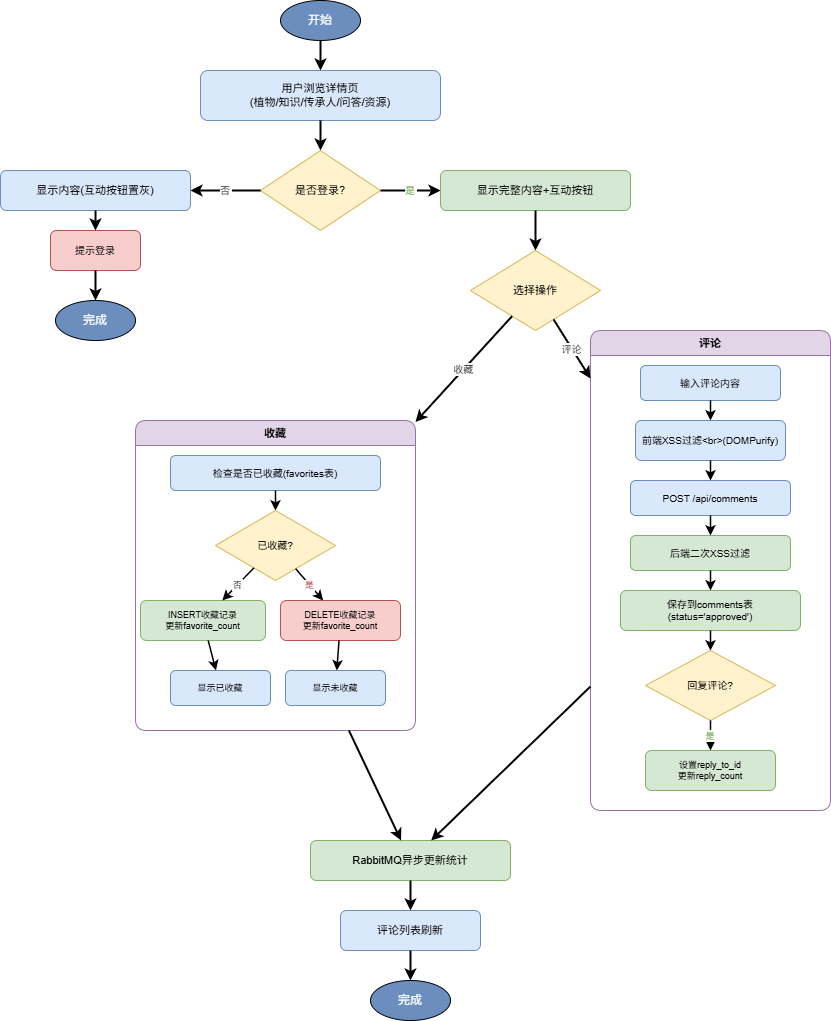

The diagram above was exported from draw.io. Its source (the exported page's mxGraphModel, read from the mxfile embedded in the PNG):
<mxGraphModel dx="1240" dy="930" grid="1" gridSize="10" guides="1" tooltips="1" connect="1" arrows="1" fold="1" page="1" pageScale="1" pageWidth="1200" pageHeight="1100" math="0" shadow="0">
  <root>
    <mxCell id="0" />
    <mxCell id="1" parent="0" />
    <mxCell id="start" parent="1" style="ellipse;whiteSpace=wrap;html=1;fillColor=#6c8ebf;fontColor=#fff;fontSize=12;" value="开始" vertex="1">
      <mxGeometry height="40" width="80" x="560" y="30" as="geometry" />
    </mxCell>
    <mxCell id="f1" parent="1" style="rounded=1;whiteSpace=wrap;html=1;fillColor=#dae8fc;strokeColor=#6c8ebf;fontSize=11;" value="用户浏览详情页&lt;br&gt;(植物/知识/传承人/问答/资源)" vertex="1">
      <mxGeometry height="50" width="240" x="480" y="100" as="geometry" />
    </mxCell>
    <mxCell id="d1" parent="1" style="rhombus;whiteSpace=wrap;html=1;fillColor=#fff2cc;strokeColor=#d6b656;fontSize=11;" value="是否登录?" vertex="1">
      <mxGeometry height="80" width="120" x="540" y="180" as="geometry" />
    </mxCell>
    <mxCell id="f2" parent="1" style="rounded=1;whiteSpace=wrap;html=1;fillColor=#dae8fc;strokeColor=#6c8ebf;fontSize=11;" value="显示内容(互动按钮置灰)" vertex="1">
      <mxGeometry height="40" width="190" x="280" y="200" as="geometry" />
    </mxCell>
    <mxCell id="f3" parent="1" style="rounded=1;whiteSpace=wrap;html=1;fillColor=#f8cecc;strokeColor=#b85450;fontSize=10;" value="提示登录" vertex="1">
      <mxGeometry height="40" width="90" x="330" y="260" as="geometry" />
    </mxCell>
    <mxCell id="end1" parent="1" style="ellipse;whiteSpace=wrap;html=1;fillColor=#6c8ebf;fontColor=#fff;fontSize=12;" value="完成" vertex="1">
      <mxGeometry height="40" width="80" x="335" y="330" as="geometry" />
    </mxCell>
    <mxCell id="f4" parent="1" style="rounded=1;whiteSpace=wrap;html=1;fillColor=#d5e8d4;strokeColor=#82b366;fontSize=11;" value="显示完整内容+互动按钮" vertex="1">
      <mxGeometry height="40" width="190" x="720" y="200" as="geometry" />
    </mxCell>
    <mxCell id="d2" parent="1" style="rhombus;whiteSpace=wrap;html=1;fillColor=#fff2cc;strokeColor=#d6b656;fontSize=11;" value="选择操作" vertex="1">
      <mxGeometry height="80" width="130" x="750" y="280" as="geometry" />
    </mxCell>
    <mxCell id="fav_box" parent="1" style="swimlane;startSize=25;fillColor=#e1d5e7;strokeColor=#9673a6;fontSize=11;rounded=1;fontStyle=1;" value="收藏" vertex="1">
      <mxGeometry height="310" width="280" x="415" y="450" as="geometry" />
    </mxCell>
    <mxCell id="fav1" parent="fav_box" style="rounded=1;fillColor=#dae8fc;strokeColor=#6c8ebf;fontSize=10;" value="检查是否已收藏(favorites表)" vertex="1">
      <mxGeometry height="35" width="210" x="35" y="35" as="geometry" />
    </mxCell>
    <mxCell id="fav_d1" parent="fav_box" style="rhombus;fillColor=#fff2cc;strokeColor=#d6b656;fontSize=10;" value="已收藏?" vertex="1">
      <mxGeometry height="70" width="120" x="80" y="90" as="geometry" />
    </mxCell>
    <mxCell id="fav2" parent="fav_box" style="rounded=1;fillColor=#d5e8d4;strokeColor=#82b366;fontSize=9;" value="INSERT收藏记录&#10;更新favorite_count" vertex="1">
      <mxGeometry height="40" width="125" x="5" y="180" as="geometry" />
    </mxCell>
    <mxCell id="fav3" parent="fav_box" style="rounded=1;fillColor=#f8cecc;strokeColor=#b85450;fontSize=9;" value="DELETE收藏记录&#10;更新favorite_count" vertex="1">
      <mxGeometry height="40" width="120" x="145" y="180" as="geometry" />
    </mxCell>
    <mxCell id="fav4" parent="fav_box" style="rounded=1;fillColor=#dae8fc;strokeColor=#6c8ebf;fontSize=9;" value="显示已收藏" vertex="1">
      <mxGeometry height="35" width="100" x="35" y="250" as="geometry" />
    </mxCell>
    <mxCell id="fav5" parent="fav_box" style="rounded=1;fillColor=#dae8fc;strokeColor=#6c8ebf;fontSize=9;" value="显示未收藏" vertex="1">
      <mxGeometry height="35" width="100" x="150" y="250" as="geometry" />
    </mxCell>
    <mxCell id="fav_e1" edge="1" parent="fav_box" source="fav1" style="strokeWidth=1.5;" target="fav_d1">
      <mxGeometry relative="1" as="geometry" />
    </mxCell>
    <mxCell id="fav_e2" edge="1" parent="fav_box" source="fav_d1" style="strokeWidth=1.5;fontSize=9;fontColor=#333;" target="fav2" value="否">
      <mxGeometry relative="1" as="geometry" />
    </mxCell>
    <mxCell id="fav_e3" edge="1" parent="fav_box" source="fav_d1" style="strokeWidth=1.5;fontSize=9;fontColor=#b85450;" target="fav3" value="是">
      <mxGeometry relative="1" as="geometry" />
    </mxCell>
    <mxCell id="fav_e4" edge="1" parent="fav_box" source="fav2" style="strokeWidth=1.5;" target="fav4">
      <mxGeometry relative="1" as="geometry" />
    </mxCell>
    <mxCell id="fav_e5" edge="1" parent="fav_box" source="fav3" style="strokeWidth=1.5;" target="fav5">
      <mxGeometry relative="1" as="geometry" />
    </mxCell>
    <mxCell id="cmt_box" parent="1" style="swimlane;startSize=25;fillColor=#e1d5e7;strokeColor=#9673a6;fontSize=11;rounded=1;fontStyle=1;" value="评论" vertex="1">
      <mxGeometry height="480" width="240" x="870" y="360" as="geometry" />
    </mxCell>
    <mxCell id="cmt1" parent="cmt_box" style="rounded=1;fillColor=#dae8fc;strokeColor=#6c8ebf;fontSize=10;" value="输入评论内容" vertex="1">
      <mxGeometry height="35" width="140" x="50" y="35" as="geometry" />
    </mxCell>
    <mxCell id="cmt2" parent="cmt_box" style="rounded=1;fillColor=#dae8fc;strokeColor=#6c8ebf;fontSize=10;" value="前端XSS过滤&lt;br&gt;(DOMPurify)" vertex="1">
      <mxGeometry height="40" width="150" x="45" y="90" as="geometry" />
    </mxCell>
    <mxCell id="cmt3" parent="cmt_box" style="rounded=1;fillColor=#dae8fc;strokeColor=#6c8ebf;fontSize=10;" value="POST /api/comments" vertex="1">
      <mxGeometry height="35" width="160" x="40" y="150" as="geometry" />
    </mxCell>
    <mxCell id="cmt4" parent="cmt_box" style="rounded=1;fillColor=#d5e8d4;strokeColor=#82b366;fontSize=10;" value="后端二次XSS过滤" vertex="1">
      <mxGeometry height="35" width="160" x="40" y="205" as="geometry" />
    </mxCell>
    <mxCell id="cmt5" parent="cmt_box" style="rounded=1;fillColor=#d5e8d4;strokeColor=#82b366;fontSize=10;" value="保存到comments表&#10;(status='approved')" vertex="1">
      <mxGeometry height="40" width="180" x="30" y="260" as="geometry" />
    </mxCell>
    <mxCell id="cmt_d1" parent="cmt_box" style="rhombus;fillColor=#fff2cc;strokeColor=#d6b656;fontSize=10;" value="回复评论?" vertex="1">
      <mxGeometry height="70" width="130" x="55" y="320" as="geometry" />
    </mxCell>
    <mxCell id="cmt6" parent="cmt_box" style="rounded=1;fillColor=#d5e8d4;strokeColor=#82b366;fontSize=9;" value="设置reply_to_id&#10;更新reply_count" vertex="1">
      <mxGeometry height="40" width="130" x="55" y="420" as="geometry" />
    </mxCell>
    <mxCell id="cmt_e1" edge="1" parent="cmt_box" source="cmt1" style="strokeWidth=1.5;" target="cmt2">
      <mxGeometry relative="1" as="geometry" />
    </mxCell>
    <mxCell id="cmt_e2" edge="1" parent="cmt_box" source="cmt2" style="strokeWidth=1.5;" target="cmt3">
      <mxGeometry relative="1" as="geometry" />
    </mxCell>
    <mxCell id="cmt_e3" edge="1" parent="cmt_box" source="cmt3" style="strokeWidth=1.5;" target="cmt4">
      <mxGeometry relative="1" as="geometry" />
    </mxCell>
    <mxCell id="cmt_e4" edge="1" parent="cmt_box" source="cmt4" style="strokeWidth=1.5;" target="cmt5">
      <mxGeometry relative="1" as="geometry" />
    </mxCell>
    <mxCell id="cmt_e5" edge="1" parent="cmt_box" source="cmt5" style="strokeWidth=1.5;" target="cmt_d1">
      <mxGeometry relative="1" as="geometry" />
    </mxCell>
    <mxCell id="cmt_e6" edge="1" parent="cmt_box" source="cmt_d1" style="strokeWidth=1.5;fontSize=9;fontColor=#82b366;" target="cmt6" value="是">
      <mxGeometry relative="1" as="geometry" />
    </mxCell>
    <mxCell id="e1" edge="1" parent="1" source="start" style="strokeWidth=2;" target="f1">
      <mxGeometry relative="1" as="geometry" />
    </mxCell>
    <mxCell id="e2" edge="1" parent="1" source="f1" style="strokeWidth=2;" target="d1">
      <mxGeometry relative="1" as="geometry" />
    </mxCell>
    <mxCell id="e3" edge="1" parent="1" source="d1" style="strokeWidth=2;fontSize=10;fontColor=#333;" target="f2" value="否">
      <mxGeometry relative="1" as="geometry" />
    </mxCell>
    <mxCell id="e4" edge="1" parent="1" source="d1" style="strokeWidth=2;fontSize=10;fontColor=#82b366;" target="f4" value="是">
      <mxGeometry relative="1" as="geometry" />
    </mxCell>
    <mxCell id="e5" edge="1" parent="1" source="f2" style="strokeWidth=2;" target="f3">
      <mxGeometry relative="1" as="geometry" />
    </mxCell>
    <mxCell id="e6" edge="1" parent="1" source="f3" style="strokeWidth=2;" target="end1">
      <mxGeometry relative="1" as="geometry" />
    </mxCell>
    <mxCell id="e7" edge="1" parent="1" source="f4" style="strokeWidth=2;" target="d2">
      <mxGeometry relative="1" as="geometry" />
    </mxCell>
    <mxCell id="e8" edge="1" parent="1" source="d2" style="strokeWidth=2;fontSize=10;fontColor=#333;" target="fav_box" value="收藏">
      <mxGeometry relative="1" as="geometry" />
    </mxCell>
    <mxCell id="e9" edge="1" parent="1" source="d2" style="strokeWidth=2;fontSize=10;fontColor=#333;" target="cmt_box" value="评论">
      <mxGeometry relative="1" as="geometry" />
    </mxCell>
    <mxCell id="f_mq" parent="1" style="rounded=1;whiteSpace=wrap;html=1;fillColor=#d5e8d4;strokeColor=#82b366;fontSize=11;" value="RabbitMQ异步更新统计" vertex="1">
      <mxGeometry height="40" width="200" x="590" y="870" as="geometry" />
    </mxCell>
    <mxCell id="f_refresh" parent="1" style="rounded=1;whiteSpace=wrap;html=1;fillColor=#dae8fc;strokeColor=#6c8ebf;fontSize=11;" value="评论列表刷新" vertex="1">
      <mxGeometry height="40" width="140" x="620" y="940" as="geometry" />
    </mxCell>
    <mxCell id="end" parent="1" style="ellipse;whiteSpace=wrap;html=1;fillColor=#6c8ebf;fontColor=#fff;fontSize=12;" value="完成" vertex="1">
      <mxGeometry height="40" width="80" x="650" y="1010" as="geometry" />
    </mxCell>
    <mxCell id="e10" edge="1" parent="1" source="fav_box" style="strokeWidth=2;" target="f_mq">
      <mxGeometry relative="1" as="geometry" />
    </mxCell>
    <mxCell id="e11" edge="1" parent="1" source="cmt_box" style="strokeWidth=2;" target="f_mq">
      <mxGeometry relative="1" as="geometry" />
    </mxCell>
    <mxCell id="e12" edge="1" parent="1" source="f_mq" style="strokeWidth=2;" target="f_refresh">
      <mxGeometry relative="1" as="geometry" />
    </mxCell>
    <mxCell id="e13" edge="1" parent="1" source="f_refresh" style="strokeWidth=2;" target="end">
      <mxGeometry relative="1" as="geometry" />
    </mxCell>
  </root>
</mxGraphModel>